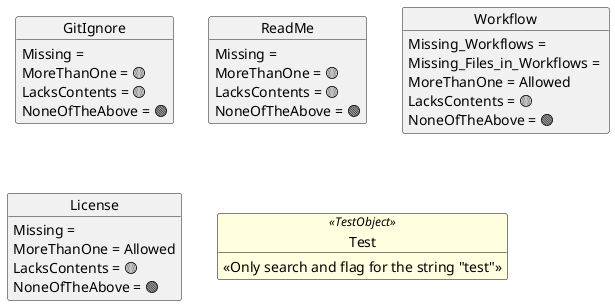

The diagram above was rendered by PlantUML. Its source (embedded in the PNG):
@startuml fileReq



object "GitIgnore" {
  Missing = 🔴
  MoreThanOne = 🟡
  LacksContents = 🟡
  NoneOfTheAbove = 🟢
}

object "ReadMe" {
  Missing = 🔴
  MoreThanOne = 🟡
  LacksContents = 🟡
  NoneOfTheAbove = 🟢
}

object "Workflow" {
  Missing_Workflows = 🔴
  Missing_Files_in_Workflows = 🔴
  MoreThanOne = Allowed
  LacksContents = 🟡
  NoneOfTheAbove = 🟢
}

object "License" {
  Missing = 🔴
  MoreThanOne = Allowed
  LacksContents = 🟡
  NoneOfTheAbove = 🟢
}

object "Test" <<TestObject>>{
    
  <<Only search and flag for the string "test">>
}

skinparam object {
  BackgroundColor<<TestObject>> LightYellow
  BorderColor<<TestObject>> Black
}





@enduml